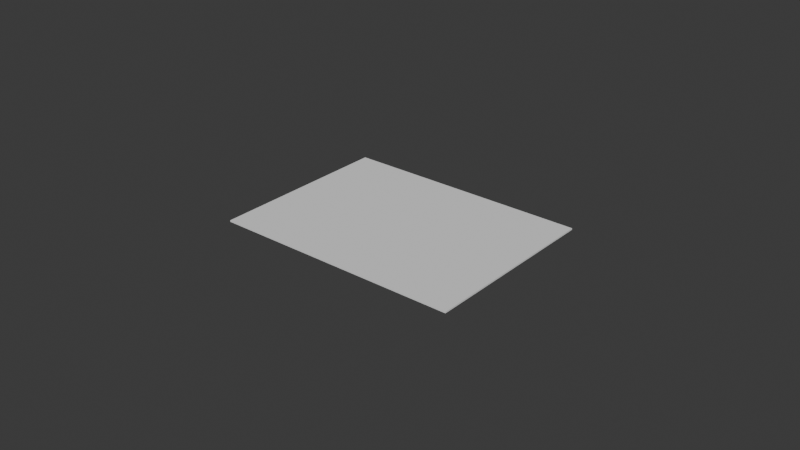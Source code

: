 # Source: Paper.blend  (saved by Blender 5.0.119; exported with 4.5.12 LTS)
import bpy
from mathutils import Matrix  # noqa: F401  (used for matrix-valued properties, if any)

bpy.ops.wm.read_factory_settings(use_empty=True)
scene = bpy.context.scene
scene.name = 'Scene'

# ---- collections
col_collection = bpy.data.collections.new('Collection'); scene.collection.children.link(col_collection)

# ---- world
world_world = bpy.data.worlds.new('World'); scene.world = world_world
world_world.use_nodes = True; world_world.node_tree.nodes.clear()
_N = world_world.node_tree.nodes; _L = world_world.node_tree.links
n0 = _N.new('ShaderNodeOutputWorld'); n0.name = 'World Output'; n0.location = (200, 100)
n1 = _N.new('ShaderNodeBackground'); n1.name = 'Background'; n1.location = (-200, 100)
n1.inputs[0].default_value = (0.05088, 0.05088, 0.05088, 1.0)
_L.new(n1.outputs[0], n0.inputs[0])
n0.is_active_output = True
world_world.color = (0.05088, 0.05088, 0.05088)
world_world.sun_shadow_jitter_overblur = 0.0

# ---- meshes
me_plane = bpy.data.meshes.new('Plane')
me_plane.from_pydata([(-0.04, -0.06, 1.103e-09), (0.04, -0.06, 1.103e-09), (-0.04, -4.853e-24, 1.11e-16), (0.04, -4.853e-24, 1.11e-16), (-0.04, 9.188e-12, 0.0005), (-0.04, -0.06, 0.0005), (0.04, -0.06, 0.0005), (0.04, 9.188e-12, 0.0005)], [], [(0, 2, 3, 1), (5, 6, 7, 4), (0, 1, 6, 5), (1, 3, 7, 6), (2, 0, 5, 4), (3, 2, 4, 7)])
_uv = me_plane.uv_layers.new(name='UVMap')
_uv.uv.foreach_set('vector', [0.8969, 0.08455, 0.8969, 0.08455, 0.8969, 0.08455, 0.8969, 0.08455, 0.0, 0.0, 1.0, 0.0, 1.0, 1.0, 0.0, 1.0, 0.8969, 0.08455, 0.8969, 0.08455, 0.8969, 0.08455, 0.8969, 0.08455, 0.8969, 0.08455, 0.8969, 0.08455, 0.8969, 0.08455, 0.8969, 0.08455, 0.8969, 0.08455, 0.8969, 0.08455, 0.8969, 0.08455, 0.8969, 0.08455, 0.8969, 0.08455, 0.8969, 0.08455, 0.8969, 0.08455, 0.8969, 0.08455])
me_plane.update()

# ---- objects
ob_paper = bpy.data.objects.new('Paper', me_plane)

# ---- transforms, parenting, visibility, modifiers, constraints
ob_paper.location = (0.0, 0.0, 0.0)

# ---- collection membership
col_collection.objects.link(ob_paper)

# ---- scene / render settings (as saved in the file)
scene.frame_start = 1; scene.frame_end = 250; scene.frame_set(1)
scene.render.engine = 'BLENDER_EEVEE_NEXT'
scene.render.bake_bias = 0.0
scene.render.bake_samples = 0
scene.cycles.sampling_pattern = 'TABULATED_SOBOL'
scene.eevee.use_volume_custom_range = False
bpy.context.view_layer.update()

# ---- added for rendering (the .blend has no active camera and no usable light): camera, sun
cam_auto = bpy.data.cameras.new('AutoCamera')
cam_auto.lens = 50.0
cam_auto.sensor_width = 36.0
cam_auto.clip_end = 1000.0
ob_auto_camera = bpy.data.objects.new('AutoCamera', cam_auto)
scene.collection.objects.link(ob_auto_camera)
ob_auto_camera.location = (0.185045, -0.252054, 0.148286)
ob_auto_camera.rotation_euler = (1.09748, -7.21219e-08, 0.694738)
scene.camera = ob_auto_camera
light_auto_sun = bpy.data.lights.new('AutoSun', 'SUN')
light_auto_sun.energy = 3.0
light_auto_sun.angle = 0.0523599
ob_auto_sun = bpy.data.objects.new('AutoSun', light_auto_sun)
scene.collection.objects.link(ob_auto_sun)
ob_auto_sun.rotation_euler = (0.872665, 0.174533, 0.523599)
bpy.context.view_layer.update()
